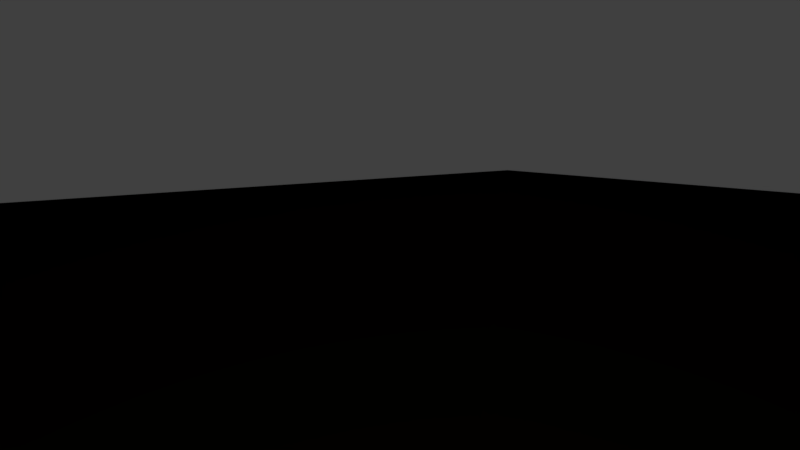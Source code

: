 # Source: RockyWall05.blend  (saved by Blender 2.78.0; exported with 4.5.12 LTS)
import bpy
from mathutils import Matrix  # noqa: F401  (used for matrix-valued properties, if any)

bpy.ops.wm.read_factory_settings(use_empty=True)
scene = bpy.context.scene
scene.name = 'Scene'

# ---- collections
col_collection_1 = bpy.data.collections.new('Collection 1'); scene.collection.children.link(col_collection_1)

# ---- materials (node trees are filled in below, after node groups)
mat_canyon_midorangemat = bpy.data.materials.new('Canyon_midOrangeMat')
mat_canyon_midorangemat.alpha_threshold = 0.0
mat_canyon_midorangemat.use_transparent_shadow = False
mat_canyon_midorangemat.diffuse_color = (0.9047, 0.4385, 0.1512, 1.0)
mat_canyon_midorangemat.roughness = 0.5

# ---- material node trees

# ---- world
world_world = bpy.data.worlds.new('World'); scene.world = world_world
world_world.color = (0.05088, 0.05088, 0.05088)
world_world.use_sun_shadow = False
world_world.sun_shadow_jitter_overblur = 0.0
world_world.cycles.sampling_method = 'MANUAL'

# ---- cameras
cam_camera = bpy.data.cameras.new('Camera')
cam_camera.clip_end = 100.0
cam_camera.lens = 35.0
cam_camera.sensor_width = 32.0
cam_camera.sensor_height = 18.0
cam_camera.ortho_scale = 7.314
cam_camera.dof.focus_distance = 0.0
cam_camera.dof.aperture_fstop = 128.0

# ---- lights
light_lamp = bpy.data.lights.new('Lamp', 'POINT')
light_lamp.transmission_factor = 0.0
light_lamp.cutoff_distance = 30.0
light_lamp.energy = 100.0
light_lamp.shadow_buffer_clip_start = 1.001
light_lamp.shadow_soft_size = 0.1
light_lamp.shadow_maximum_resolution = 0.006
light_lamp.use_absolute_resolution = True

# ---- meshes
me_cube = bpy.data.meshes.new('Cube')
me_cube.from_pydata([(0.0, -1038.0, 739.0), (862.8, -2.061, 740.3), (-6.854, 6.362, 1716.0), (-870.5, 201.3, 759.2), (0.0358, 917.4, 750.9), (-603.2, -745.6, 140.9), (-577.2, -721.6, 1383.0), (-569.3, 713.7, 170.5), (-577.2, 816.1, 1507.0), (524.6, -672.3, 212.7), (577.2, -721.6, 1349.0), (577.2, 721.6, 161.8), (585.9, 731.0, 1420.0), (-638.8, 0.5757, 100.2), (-578.5, -731.0, 739.0), (-522.0, 110.0, 1458.0), (-561.0, 750.4, 786.3), (0.0, 783.2, 100.2), (0.0, 783.2, 1578.0), (638.8, 783.2, 739.0), (638.8, 0.0, 100.2), (641.5, 2.594, 1530.0), (672.4, -810.3, 733.5), (0.0, -783.2, 100.2), (0.0, -793.3, 1455.0), (0.0, 0.0, -38.79), (-627.2, -480.6, 111.7), (-371.2, -767.8, 115.6), (-609.0, -751.2, 374.2), (-658.0, -800.6, 1153.0), (-371.2, -767.8, 1433.0), (-622.3, -457.4, 1499.0), (-371.2, 767.8, 115.6), (-623.4, 480.3, 115.6), (-543.7, 695.2, 403.7), (-588.4, 568.2, 1553.0), (-371.2, 784.5, 1561.0), (-592.1, 835.2, 1232.0), (371.2, -767.8, 115.6), (623.4, -479.5, 115.6), (563.1, -710.5, 388.5), (623.4, -479.5, 1411.0), (371.2, -767.8, 1404.0), (622.4, -766.9, 1113.0), (623.4, 479.5, 115.6), (371.2, 767.8, 115.6), (623.4, 767.8, 367.7), (415.2, 826.5, 1572.0), (688.5, 496.0, 1517.0), (625.6, 769.0, 1149.0), (-386.7, 0.0, -38.52), (-777.5, 80.0, 352.3), (-407.6, -991.7, 739.0), (-777.5, -449.1, 739.6), (-365.8, 13.11, 1737.0), (-778.2, 200.6, 1240.0), (-344.5, 793.0, 768.5), (-735.3, 667.9, 783.7), (0.0, 495.0, -38.52), (0.0, 921.9, 352.3), (-0.1869, 494.1, 1751.0), (1.456, 978.7, 1266.0), (778.2, 495.1, 738.9), (358.7, 834.2, 741.1), (385.3, 0.0, -33.87), (777.5, 0.0, 352.3), (392.0, -1.458, 1712.0), (752.1, 2.222, 1150.0), (386.7, -922.0, 739.0), (748.8, -487.5, 739.0), (0.0, -495.0, -38.52), (0.0, -921.9, 352.3), (0.05306, -497.3, 1681.0), (0.0, -921.9, 1135.0), (-382.8, -491.1, 0.0), (-382.8, -883.4, 356.2), (-740.6, -484.6, 355.9), (-382.8, -883.4, 1136.0), (-382.8, -491.1, 1630.0), (-739.0, -445.4, 1183.0), (-382.8, 491.1, 0.0), (-739.0, 564.1, 356.2), (-382.8, 883.4, 356.2), (-400.1, 510.3, 1774.0), (-382.8, 906.3, 1252.0), (-736.6, 691.2, 1262.0), (382.8, -491.1, 0.0), (739.0, -491.1, 356.2), (382.8, -883.4, 356.2), (401.4, -509.5, 1639.0), (382.8, -883.4, 1124.0), (739.7, -491.3, 1126.0), (382.8, 491.1, 0.0), (382.8, 883.4, 356.2), (739.0, 491.1, 356.2), (387.9, 495.1, 1673.0), (826.9, 512.5, 1193.0), (383.0, 883.8, 1198.0), (825.7, -166.5, 737.7), (755.5, -324.5, 739.7), (-0.4263, -153.9, 1743.0), (0.297, -329.4, 1726.0), (-789.0, -9.141, 752.7), (-766.4, -227.0, 746.2), (-632.3, -159.6, 106.7), (-631.1, -320.2, 107.9), (-555.0, -79.16, 1471.0), (-588.9, -268.3, 1485.0), (633.7, -159.8, 105.3), (628.5, -319.7, 110.4), (635.5, -158.1, 1491.0), (629.4, -318.8, 1451.0), (0.0, -165.0, -38.7), (0.0, -330.0, -38.61), (-385.4, -163.7, -25.68), (-384.1, -327.4, -12.84), (-752.3, -296.3, 354.9), (-759.0, -107.8, 355.6), (-384.5, -324.1, 1677.0), (-384.5, -156.7, 1722.0), (-735.5, -12.54, 1208.0), (-697.0, -226.5, 1184.0), (383.6, -327.4, -11.29), (384.4, -163.7, -22.58), (764.7, -163.7, 353.6), (751.8, -327.4, 354.9), (401.3, -171.7, 1701.0), (401.3, -340.6, 1670.0), (743.9, -326.7, 1134.0), (747.7, -162.2, 1142.0), (0.0, -979.9, 936.9), (765.7, 1.555, 945.3), (-824.4, 201.0, 999.6), (0.7461, 948.0, 1008.0), (-618.2, -765.8, 945.8), (-576.5, 792.8, 1009.0), (632.2, 776.1, 944.1), (647.4, -788.6, 923.1), (-395.2, -937.5, 937.6), (-758.2, -447.3, 961.5), (-363.7, 849.6, 1010.0), (-736.0, 679.5, 1023.0), (813.7, 506.7, 967.6), (370.8, 859.0, 969.6), (384.8, -902.7, 931.4), (751.1, -490.6, 933.1), (-735.2, -7.646, 976.3), (-717.4, -224.3, 966.4), (786.7, -163.0, 945.5), (826.3, -327.7, 939.3), (0.0, -979.9, 545.7), (773.3, 0.7522, 546.6), (-824.0, 140.7, 555.8), (0.0179, 919.6, 551.6), (-593.7, -741.1, 556.6), (-552.4, 722.8, 595.0), (631.1, 775.5, 553.4), (617.7, -760.4, 561.0), (-395.2, -937.5, 547.6), (-759.1, -466.8, 547.8), (-363.7, 838.2, 562.3), (-737.2, 616.0, 569.9), (758.2, 493.0, 547.6), (370.8, 858.8, 548.6), (384.8, -902.7, 547.6), (743.9, -489.3, 547.6), (-739.6, -55.31, 563.3), (-766.3, -262.8, 552.2), (763.5, -162.6, 546.9), (753.7, -325.9, 547.3), (-617.6, -761.1, 1268.0), (-584.6, 825.7, 1369.0), (599.8, -744.2, 1231.0), (605.7, 750.0, 1284.0), (-650.1, 155.3, 1349.0), (0.7282, 881.0, 1422.0), (696.8, 2.408, 1340.0), (0.0, -857.6, 1295.0), (-377.0, -825.6, 1284.0), (-680.6, -451.4, 1341.0), (-662.5, 629.7, 1407.0), (-377.0, 845.4, 1407.0), (681.2, -485.3, 1269.0), (377.0, -825.6, 1264.0), (399.1, 855.2, 1385.0), (767.3, 506.7, 1357.0), (691.6, -160.2, 1316.0), (686.4, -322.7, 1292.0), (-644.1, -47.61, 1333.0), (-644.0, -250.2, 1329.0)], [], [(150, 71, 88, 164), (130, 144, 90, 73), (130, 73, 77, 138), (150, 158, 75, 71), (151, 65, 94, 162), (131, 142, 96, 67), (149, 128, 91, 145), (169, 165, 87, 125), (2, 66, 95, 60), (2, 60, 83, 54), (101, 118, 78, 72), (101, 72, 89, 127), (167, 116, 76, 159), (147, 139, 79, 121), (132, 55, 85, 141), (152, 161, 81, 51), (153, 59, 82, 160), (133, 140, 84, 61), (133, 61, 97, 143), (153, 163, 93, 59), (5, 26, 74, 27), (5, 27, 75, 28), (5, 28, 76, 26), (170, 29, 77, 178), (6, 30, 78, 31), (170, 179, 79, 29), (7, 32, 80, 33), (7, 33, 81, 34), (7, 34, 82, 32), (8, 35, 83, 36), (171, 181, 84, 37), (171, 37, 85, 180), (9, 38, 86, 39), (9, 39, 87, 40), (9, 40, 88, 38), (10, 41, 89, 42), (172, 183, 90, 43), (172, 43, 91, 182), (11, 44, 92, 45), (11, 45, 93, 46), (11, 46, 94, 44), (12, 47, 95, 48), (173, 185, 96, 49), (173, 49, 97, 184), (13, 33, 80, 50), (105, 115, 74, 26), (105, 26, 76, 116), (13, 51, 81, 33), (154, 28, 75, 158), (134, 138, 77, 29), (134, 29, 79, 139), (154, 159, 76, 28), (107, 31, 78, 118), (15, 54, 83, 35), (174, 180, 85, 55), (189, 121, 79, 179), (135, 37, 84, 140), (155, 160, 82, 34), (155, 34, 81, 161), (135, 141, 85, 37), (17, 45, 92, 58), (17, 58, 80, 32), (17, 32, 82, 59), (17, 59, 93, 45), (18, 36, 83, 60), (18, 60, 95, 47), (175, 184, 97, 61), (175, 61, 84, 181), (136, 49, 96, 142), (156, 162, 94, 46), (156, 46, 93, 163), (136, 143, 97, 49), (109, 39, 86, 122), (20, 64, 92, 44), (20, 44, 94, 65), (109, 125, 87, 39), (21, 48, 95, 66), (111, 127, 89, 41), (187, 182, 91, 128), (176, 67, 96, 185), (137, 43, 90, 144), (157, 164, 88, 40), (157, 40, 87, 165), (137, 145, 91, 43), (23, 27, 74, 70), (23, 70, 86, 38), (23, 38, 88, 71), (23, 71, 75, 27), (24, 42, 89, 72), (24, 72, 78, 30), (177, 178, 77, 73), (177, 73, 90, 183), (25, 50, 80, 58), (25, 58, 92, 64), (113, 122, 86, 70), (113, 70, 74, 115), (25, 112, 114, 50), (112, 113, 115, 114), (25, 64, 123, 112), (112, 123, 122, 113), (176, 186, 129, 67), (186, 187, 128, 129), (21, 66, 126, 110), (110, 126, 127, 111), (20, 65, 124, 108), (108, 124, 125, 109), (20, 108, 123, 64), (108, 109, 122, 123), (174, 55, 120, 188), (188, 120, 121, 189), (15, 106, 119, 54), (106, 107, 118, 119), (13, 104, 117, 51), (104, 105, 116, 117), (13, 50, 114, 104), (104, 114, 115, 105), (132, 146, 120, 55), (146, 147, 121, 120), (152, 51, 117, 166), (166, 117, 116, 167), (2, 100, 126, 66), (100, 101, 127, 126), (2, 54, 119, 100), (100, 119, 118, 101), (151, 168, 124, 65), (168, 169, 125, 124), (131, 67, 129, 148), (148, 129, 128, 149), (98, 148, 149, 99), (1, 131, 148, 98), (102, 103, 147, 146), (3, 102, 146, 132), (22, 69, 145, 137), (22, 137, 144, 68), (19, 63, 143, 136), (19, 136, 142, 62), (16, 57, 141, 135), (16, 135, 140, 56), (14, 134, 139, 53), (14, 52, 138, 134), (4, 133, 143, 63), (4, 56, 140, 133), (3, 132, 141, 57), (103, 53, 139, 147), (99, 149, 145, 69), (1, 62, 142, 131), (0, 130, 138, 52), (0, 68, 144, 130), (98, 99, 169, 168), (1, 98, 168, 151), (102, 166, 167, 103), (3, 152, 166, 102), (22, 157, 165, 69), (22, 68, 164, 157), (19, 156, 163, 63), (19, 62, 162, 156), (16, 155, 161, 57), (16, 56, 160, 155), (14, 53, 159, 154), (14, 154, 158, 52), (4, 63, 163, 153), (4, 153, 160, 56), (3, 57, 161, 152), (103, 167, 159, 53), (99, 69, 165, 169), (1, 151, 162, 62), (0, 52, 158, 150), (0, 150, 164, 68), (106, 188, 189, 107), (15, 174, 188, 106), (110, 111, 187, 186), (21, 110, 186, 176), (24, 177, 183, 42), (24, 30, 178, 177), (21, 176, 185, 48), (111, 41, 182, 187), (18, 175, 181, 36), (18, 47, 184, 175), (107, 189, 179, 31), (15, 35, 180, 174), (12, 173, 184, 47), (12, 48, 185, 173), (10, 172, 182, 41), (10, 42, 183, 172), (8, 171, 180, 35), (8, 36, 181, 171), (6, 31, 179, 170), (6, 170, 178, 30)])
me_cube.materials.append(mat_canyon_midorangemat)
me_cube.use_remesh_preserve_volume = False
me_cube.use_remesh_preserve_attributes = False
me_cube.use_mirror_vertex_groups = False
me_cube.update()

# ---- objects
ob_wall = bpy.data.objects.new('Wall', me_cube)
ob_lamp = bpy.data.objects.new('Lamp', light_lamp)
ob_camera = bpy.data.objects.new('Camera', cam_camera)

# ---- transforms, parenting, visibility, modifiers, constraints
ob_wall.location = (0.0, 0.0, 0.0)
ob_wall.lineart.crease_threshold = 0.0
ob_lamp.location = (4.076, 1.005, 5.904)
ob_lamp.rotation_euler = (0.6503, 0.05522, 1.866)
ob_lamp.lock_rotations_4d = False
ob_lamp.empty_display_type = 'ARROWS'
ob_lamp.color = (0.0, 0.0, 0.0, 0.0)
ob_lamp.lineart.crease_threshold = 0.0
ob_camera.location = (7.481, -6.508, 5.344)
ob_camera.rotation_euler = (1.109, 0.0, 0.8149)
ob_camera.lock_rotations_4d = False
ob_camera.empty_display_type = 'ARROWS'
ob_camera.color = (0.0, 0.0, 0.0, 0.0)
ob_camera.display_type = 'WIRE'
ob_camera.lineart.crease_threshold = 0.0

# ---- collection membership
col_collection_1.objects.link(ob_wall)
col_collection_1.objects.link(ob_lamp)
col_collection_1.objects.link(ob_camera)

# ---- scene / render settings (as saved in the file)
scene.camera = ob_camera
scene.frame_start = 1; scene.frame_end = 250; scene.frame_set(1)
scene.render.engine = 'BLENDER_EEVEE_NEXT'
scene.render.resolution_percentage = 50
scene.render.dither_intensity = 0.0
scene.cycles.use_denoising = False
scene.cycles.samples = 128
scene.cycles.sampling_pattern = 'TABULATED_SOBOL'
scene.cycles.light_sampling_threshold = 0.0
scene.cycles.use_adaptive_sampling = False
scene.cycles.use_light_tree = False
scene.cycles.blur_glossy = 0.0
scene.cycles.sample_clamp_indirect = 0.0
scene.view_settings.view_transform = 'Standard'
scene.unit_settings.scale_length = 0.01
bpy.context.view_layer.update()
